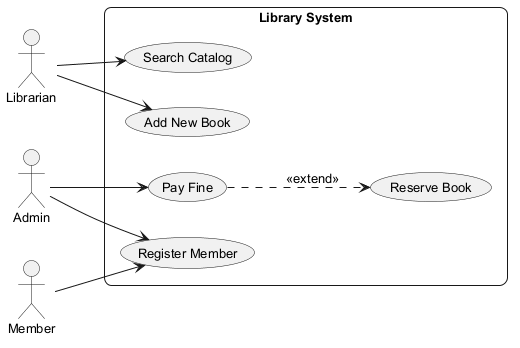

The diagram above was rendered by PlantUML. Its source (embedded in the PNG):
@startuml
skinparam backgroundColor #FFFFFF
skinparam roundCorner 15
skinparam defaultFontSize 13
left to right direction
actor "Librarian" as L
actor "Admin" as A
actor "Member" as M
rectangle "Library System" {
  usecase "Reserve Book" as UC_ReserveBook
  usecase "Search Catalog" as UC_SearchCatalog
  usecase "Pay Fine" as UC_PayFine
  usecase "Add New Book" as UC_AddNewBook
  usecase "Register Member" as UC_RegisterMember
}
L --> UC_SearchCatalog
L --> UC_AddNewBook
A --> UC_PayFine
A --> UC_RegisterMember
M --> UC_RegisterMember
UC_PayFine ..> UC_ReserveBook : <<extend>>
@enduml